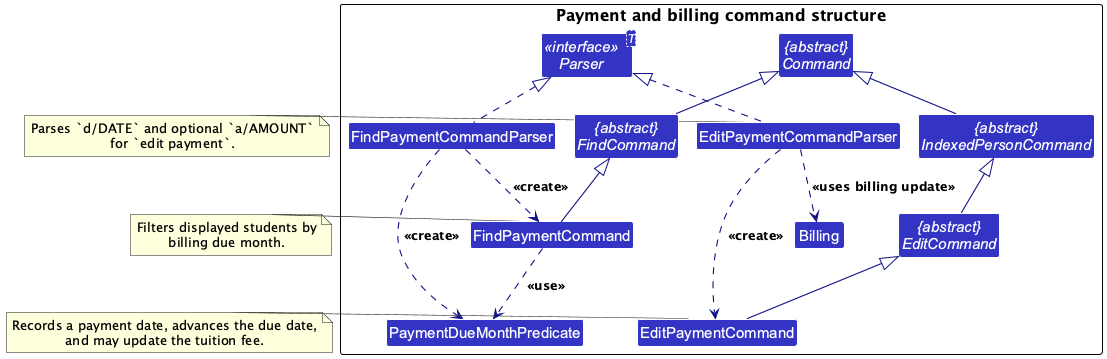

The diagram above was rendered by PlantUML. Its source (embedded in the PNG):
@startuml
!include style.puml
!pragma layout smetana
skinparam arrowThickness 1.1
skinparam arrowColor LOGIC_COLOR_T4
skinparam classBackgroundColor LOGIC_COLOR
top to bottom direction

package "Payment and billing command structure" {
abstract class "{abstract}\nCommand" as Command
abstract class "{abstract}\nIndexedPersonCommand" as IndexedPersonCommand
abstract class "{abstract}\nEditCommand" as EditCommand
abstract class "{abstract}\nFindCommand" as FindCommand

class EditPaymentCommand
class FindPaymentCommand

interface "<<interface>>\nParser<T>" as Parser
class EditPaymentCommandParser
class FindPaymentCommandParser

class Billing
class PaymentDueMonthPredicate
}

IndexedPersonCommand -up-|> Command
EditCommand -up-|> IndexedPersonCommand
FindCommand -up-|> Command

EditPaymentCommand -up-|> EditCommand
FindPaymentCommand -up-|> FindCommand

EditPaymentCommandParser .up.|> Parser
FindPaymentCommandParser .up.|> Parser

EditPaymentCommandParser ..> EditPaymentCommand : <<create>>
EditPaymentCommandParser ..> Billing : <<uses billing update>>

FindPaymentCommandParser ..> FindPaymentCommand : <<create>>
FindPaymentCommandParser ..> PaymentDueMonthPredicate : <<create>>
FindPaymentCommand ..> PaymentDueMonthPredicate : <<use>>

note right of EditPaymentCommandParser
Parses `d/DATE` and optional `a/AMOUNT`
for `edit payment`.
end note

note right of EditPaymentCommand
Records a payment date, advances the due date,
and may update the tuition fee.
end note

note right of FindPaymentCommand
Filters displayed students by
billing due month.
end note

@enduml